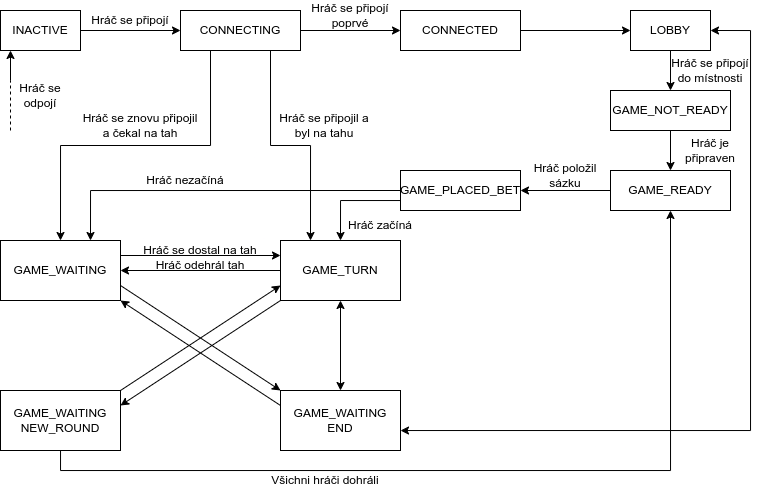

The diagram above was exported from draw.io. Its source (the exported page's mxGraphModel, read from the mxfile embedded in the PNG):
<mxGraphModel dx="819" dy="453" grid="1" gridSize="10" guides="1" tooltips="1" connect="1" arrows="1" fold="1" page="1" pageScale="1" pageWidth="827" pageHeight="1169" math="0" shadow="0">
  <root>
    <mxCell id="0" />
    <mxCell id="1" parent="0" />
    <mxCell id="KKbdHAhgz-HZ-YUExdzj-14" style="edgeStyle=orthogonalEdgeStyle;rounded=0;orthogonalLoop=1;jettySize=auto;html=1;exitX=1;exitY=0.5;exitDx=0;exitDy=0;entryX=0;entryY=0.5;entryDx=0;entryDy=0;" parent="1" source="KKbdHAhgz-HZ-YUExdzj-1" target="KKbdHAhgz-HZ-YUExdzj-4" edge="1">
      <mxGeometry relative="1" as="geometry" />
    </mxCell>
    <mxCell id="KKbdHAhgz-HZ-YUExdzj-1" value="INACTIVE" style="rounded=0;whiteSpace=wrap;html=1;" parent="1" vertex="1">
      <mxGeometry x="40" y="40" width="80" height="40" as="geometry" />
    </mxCell>
    <mxCell id="KKbdHAhgz-HZ-YUExdzj-30" value="" style="edgeStyle=none;rounded=0;orthogonalLoop=1;jettySize=auto;html=1;" parent="1" source="KKbdHAhgz-HZ-YUExdzj-2" target="KKbdHAhgz-HZ-YUExdzj-13" edge="1">
      <mxGeometry relative="1" as="geometry" />
    </mxCell>
    <mxCell id="KKbdHAhgz-HZ-YUExdzj-2" value="LOBBY" style="rounded=0;whiteSpace=wrap;html=1;" parent="1" vertex="1">
      <mxGeometry x="670" y="40" width="80" height="40" as="geometry" />
    </mxCell>
    <mxCell id="KKbdHAhgz-HZ-YUExdzj-29" style="edgeStyle=none;rounded=0;orthogonalLoop=1;jettySize=auto;html=1;entryX=0;entryY=0.5;entryDx=0;entryDy=0;" parent="1" source="KKbdHAhgz-HZ-YUExdzj-3" target="KKbdHAhgz-HZ-YUExdzj-2" edge="1">
      <mxGeometry relative="1" as="geometry" />
    </mxCell>
    <mxCell id="KKbdHAhgz-HZ-YUExdzj-3" value="CONNECTED" style="rounded=0;whiteSpace=wrap;html=1;" parent="1" vertex="1">
      <mxGeometry x="440" y="40" width="120" height="40" as="geometry" />
    </mxCell>
    <mxCell id="KKbdHAhgz-HZ-YUExdzj-18" style="edgeStyle=orthogonalEdgeStyle;rounded=0;orthogonalLoop=1;jettySize=auto;html=1;entryX=0;entryY=0.5;entryDx=0;entryDy=0;" parent="1" source="KKbdHAhgz-HZ-YUExdzj-4" target="KKbdHAhgz-HZ-YUExdzj-3" edge="1">
      <mxGeometry relative="1" as="geometry" />
    </mxCell>
    <mxCell id="HrHJOlDO-AYGSbawRPtk-8" style="edgeStyle=orthogonalEdgeStyle;rounded=0;orthogonalLoop=1;jettySize=auto;html=1;exitX=0.75;exitY=1;exitDx=0;exitDy=0;entryX=0.25;entryY=0;entryDx=0;entryDy=0;startArrow=none;startFill=0;" edge="1" parent="1" source="KKbdHAhgz-HZ-YUExdzj-4" target="KKbdHAhgz-HZ-YUExdzj-11">
      <mxGeometry relative="1" as="geometry" />
    </mxCell>
    <mxCell id="KKbdHAhgz-HZ-YUExdzj-4" value="CONNECTING" style="rounded=0;whiteSpace=wrap;html=1;" parent="1" vertex="1">
      <mxGeometry x="220" y="40" width="120" height="40" as="geometry" />
    </mxCell>
    <mxCell id="KKbdHAhgz-HZ-YUExdzj-19" style="edgeStyle=orthogonalEdgeStyle;rounded=0;orthogonalLoop=1;jettySize=auto;html=1;entryX=0.5;entryY=0;entryDx=0;entryDy=0;" parent="1" target="KKbdHAhgz-HZ-YUExdzj-7" edge="1">
      <mxGeometry relative="1" as="geometry">
        <mxPoint x="250" y="80" as="sourcePoint" />
        <Array as="points">
          <mxPoint x="250" y="80" />
          <mxPoint x="250" y="175" />
          <mxPoint x="100" y="175" />
        </Array>
      </mxGeometry>
    </mxCell>
    <mxCell id="KKbdHAhgz-HZ-YUExdzj-20" style="edgeStyle=orthogonalEdgeStyle;rounded=0;orthogonalLoop=1;jettySize=auto;html=1;exitX=1;exitY=0.25;exitDx=0;exitDy=0;entryX=0;entryY=0.25;entryDx=0;entryDy=0;" parent="1" source="KKbdHAhgz-HZ-YUExdzj-7" target="KKbdHAhgz-HZ-YUExdzj-11" edge="1">
      <mxGeometry relative="1" as="geometry" />
    </mxCell>
    <mxCell id="HrHJOlDO-AYGSbawRPtk-13" style="rounded=0;orthogonalLoop=1;jettySize=auto;html=1;exitX=1;exitY=0.75;exitDx=0;exitDy=0;entryX=0;entryY=0;entryDx=0;entryDy=0;startArrow=none;startFill=0;" edge="1" parent="1" source="KKbdHAhgz-HZ-YUExdzj-7" target="KKbdHAhgz-HZ-YUExdzj-24">
      <mxGeometry relative="1" as="geometry" />
    </mxCell>
    <mxCell id="KKbdHAhgz-HZ-YUExdzj-7" value="GAME_WAITING" style="rounded=0;whiteSpace=wrap;html=1;" parent="1" vertex="1">
      <mxGeometry x="40" y="270" width="120" height="60" as="geometry" />
    </mxCell>
    <mxCell id="KKbdHAhgz-HZ-YUExdzj-38" style="edgeStyle=orthogonalEdgeStyle;rounded=0;orthogonalLoop=1;jettySize=auto;html=1;entryX=0.5;entryY=1;entryDx=0;entryDy=0;startArrow=none;startFill=0;endArrow=classic;endFill=1;" parent="1" source="KKbdHAhgz-HZ-YUExdzj-9" target="KKbdHAhgz-HZ-YUExdzj-12" edge="1">
      <mxGeometry relative="1" as="geometry">
        <Array as="points">
          <mxPoint x="100" y="500" />
          <mxPoint x="710" y="500" />
        </Array>
      </mxGeometry>
    </mxCell>
    <mxCell id="HrHJOlDO-AYGSbawRPtk-18" style="edgeStyle=none;rounded=0;orthogonalLoop=1;jettySize=auto;html=1;exitX=1;exitY=0;exitDx=0;exitDy=0;entryX=0;entryY=0.75;entryDx=0;entryDy=0;startArrow=none;startFill=0;" edge="1" parent="1" source="KKbdHAhgz-HZ-YUExdzj-9" target="KKbdHAhgz-HZ-YUExdzj-11">
      <mxGeometry relative="1" as="geometry" />
    </mxCell>
    <mxCell id="KKbdHAhgz-HZ-YUExdzj-9" value="GAME_WAITING&lt;br&gt;NEW_ROUND" style="rounded=0;whiteSpace=wrap;html=1;" parent="1" vertex="1">
      <mxGeometry x="40" y="420" width="120" height="60" as="geometry" />
    </mxCell>
    <mxCell id="KKbdHAhgz-HZ-YUExdzj-21" style="edgeStyle=orthogonalEdgeStyle;rounded=0;orthogonalLoop=1;jettySize=auto;html=1;exitX=0;exitY=0.5;exitDx=0;exitDy=0;entryX=1;entryY=0.5;entryDx=0;entryDy=0;" parent="1" source="KKbdHAhgz-HZ-YUExdzj-11" target="KKbdHAhgz-HZ-YUExdzj-7" edge="1">
      <mxGeometry relative="1" as="geometry" />
    </mxCell>
    <mxCell id="KKbdHAhgz-HZ-YUExdzj-25" style="edgeStyle=orthogonalEdgeStyle;rounded=0;orthogonalLoop=1;jettySize=auto;html=1;entryX=0.5;entryY=0;entryDx=0;entryDy=0;startArrow=classic;startFill=1;" parent="1" source="KKbdHAhgz-HZ-YUExdzj-11" target="KKbdHAhgz-HZ-YUExdzj-24" edge="1">
      <mxGeometry relative="1" as="geometry" />
    </mxCell>
    <mxCell id="HrHJOlDO-AYGSbawRPtk-19" style="edgeStyle=none;rounded=0;orthogonalLoop=1;jettySize=auto;html=1;exitX=0;exitY=1;exitDx=0;exitDy=0;entryX=1;entryY=0.25;entryDx=0;entryDy=0;startArrow=none;startFill=0;" edge="1" parent="1" source="KKbdHAhgz-HZ-YUExdzj-11" target="KKbdHAhgz-HZ-YUExdzj-9">
      <mxGeometry relative="1" as="geometry" />
    </mxCell>
    <mxCell id="KKbdHAhgz-HZ-YUExdzj-11" value="GAME_TURN" style="rounded=0;whiteSpace=wrap;html=1;" parent="1" vertex="1">
      <mxGeometry x="320" y="270" width="120" height="60" as="geometry" />
    </mxCell>
    <mxCell id="KKbdHAhgz-HZ-YUExdzj-34" style="edgeStyle=none;rounded=0;orthogonalLoop=1;jettySize=auto;html=1;entryX=1;entryY=0.5;entryDx=0;entryDy=0;" parent="1" source="KKbdHAhgz-HZ-YUExdzj-12" target="KKbdHAhgz-HZ-YUExdzj-32" edge="1">
      <mxGeometry relative="1" as="geometry" />
    </mxCell>
    <mxCell id="KKbdHAhgz-HZ-YUExdzj-12" value="GAME_READY" style="rounded=0;whiteSpace=wrap;html=1;" parent="1" vertex="1">
      <mxGeometry x="650" y="200" width="120" height="40" as="geometry" />
    </mxCell>
    <mxCell id="KKbdHAhgz-HZ-YUExdzj-31" style="edgeStyle=none;rounded=0;orthogonalLoop=1;jettySize=auto;html=1;entryX=0.5;entryY=0;entryDx=0;entryDy=0;" parent="1" source="KKbdHAhgz-HZ-YUExdzj-13" target="KKbdHAhgz-HZ-YUExdzj-12" edge="1">
      <mxGeometry relative="1" as="geometry" />
    </mxCell>
    <mxCell id="KKbdHAhgz-HZ-YUExdzj-13" value="GAME_NOT_READY" style="rounded=0;whiteSpace=wrap;html=1;" parent="1" vertex="1">
      <mxGeometry x="650" y="120" width="120" height="40" as="geometry" />
    </mxCell>
    <mxCell id="KKbdHAhgz-HZ-YUExdzj-37" style="edgeStyle=orthogonalEdgeStyle;rounded=0;orthogonalLoop=1;jettySize=auto;html=1;entryX=1;entryY=0.5;entryDx=0;entryDy=0;startArrow=classic;startFill=1;endArrow=classic;endFill=1;" parent="1" source="KKbdHAhgz-HZ-YUExdzj-24" target="KKbdHAhgz-HZ-YUExdzj-2" edge="1">
      <mxGeometry relative="1" as="geometry">
        <Array as="points">
          <mxPoint x="790" y="460" />
          <mxPoint x="790" y="60" />
        </Array>
      </mxGeometry>
    </mxCell>
    <mxCell id="HrHJOlDO-AYGSbawRPtk-14" style="edgeStyle=none;rounded=0;orthogonalLoop=1;jettySize=auto;html=1;exitX=0;exitY=0.25;exitDx=0;exitDy=0;entryX=1;entryY=1;entryDx=0;entryDy=0;startArrow=none;startFill=0;" edge="1" parent="1" source="KKbdHAhgz-HZ-YUExdzj-24" target="KKbdHAhgz-HZ-YUExdzj-7">
      <mxGeometry relative="1" as="geometry" />
    </mxCell>
    <mxCell id="KKbdHAhgz-HZ-YUExdzj-24" value="GAME_WAITING&lt;br&gt;END" style="rounded=0;whiteSpace=wrap;html=1;" parent="1" vertex="1">
      <mxGeometry x="320" y="420" width="120" height="60" as="geometry" />
    </mxCell>
    <mxCell id="KKbdHAhgz-HZ-YUExdzj-35" style="edgeStyle=orthogonalEdgeStyle;rounded=0;orthogonalLoop=1;jettySize=auto;html=1;entryX=0.5;entryY=0;entryDx=0;entryDy=0;" parent="1" source="KKbdHAhgz-HZ-YUExdzj-32" target="KKbdHAhgz-HZ-YUExdzj-11" edge="1">
      <mxGeometry relative="1" as="geometry">
        <Array as="points">
          <mxPoint x="380" y="230" />
        </Array>
      </mxGeometry>
    </mxCell>
    <mxCell id="KKbdHAhgz-HZ-YUExdzj-36" style="edgeStyle=orthogonalEdgeStyle;rounded=0;orthogonalLoop=1;jettySize=auto;html=1;exitX=0;exitY=0.5;exitDx=0;exitDy=0;entryX=0.75;entryY=0;entryDx=0;entryDy=0;" parent="1" source="KKbdHAhgz-HZ-YUExdzj-32" target="KKbdHAhgz-HZ-YUExdzj-7" edge="1">
      <mxGeometry relative="1" as="geometry">
        <Array as="points">
          <mxPoint x="130" y="220" />
        </Array>
      </mxGeometry>
    </mxCell>
    <mxCell id="KKbdHAhgz-HZ-YUExdzj-32" value="GAME_PLACED_BET" style="rounded=0;whiteSpace=wrap;html=1;" parent="1" vertex="1">
      <mxGeometry x="440" y="200" width="120" height="40" as="geometry" />
    </mxCell>
    <mxCell id="HrHJOlDO-AYGSbawRPtk-1" value="Hráč začíná" style="text;html=1;strokeColor=none;fillColor=none;align=center;verticalAlign=middle;whiteSpace=wrap;rounded=0;" vertex="1" parent="1">
      <mxGeometry x="380" y="240" width="80" height="30" as="geometry" />
    </mxCell>
    <mxCell id="HrHJOlDO-AYGSbawRPtk-2" value="Hráč odehrál tah" style="text;html=1;strokeColor=none;fillColor=none;align=center;verticalAlign=middle;whiteSpace=wrap;rounded=0;" vertex="1" parent="1">
      <mxGeometry x="160" y="280" width="160" height="30" as="geometry" />
    </mxCell>
    <mxCell id="HrHJOlDO-AYGSbawRPtk-3" value="Hráč se dostal na tah" style="text;html=1;strokeColor=none;fillColor=none;align=center;verticalAlign=middle;whiteSpace=wrap;rounded=0;" vertex="1" parent="1">
      <mxGeometry x="160" y="270" width="160" height="20" as="geometry" />
    </mxCell>
    <mxCell id="HrHJOlDO-AYGSbawRPtk-4" value="Hráč nezačíná" style="text;html=1;strokeColor=none;fillColor=none;align=center;verticalAlign=middle;whiteSpace=wrap;rounded=0;" vertex="1" parent="1">
      <mxGeometry x="170" y="200" width="110" height="20" as="geometry" />
    </mxCell>
    <mxCell id="HrHJOlDO-AYGSbawRPtk-6" value="Hráč se znovu připojil a čekal na tah" style="text;html=1;strokeColor=none;fillColor=none;align=center;verticalAlign=middle;whiteSpace=wrap;rounded=0;" vertex="1" parent="1">
      <mxGeometry x="120" y="140" width="120" height="30" as="geometry" />
    </mxCell>
    <mxCell id="HrHJOlDO-AYGSbawRPtk-7" value="Hráč se připojí" style="text;html=1;strokeColor=none;fillColor=none;align=center;verticalAlign=middle;whiteSpace=wrap;rounded=0;" vertex="1" parent="1">
      <mxGeometry x="120" y="40" width="100" height="20" as="geometry" />
    </mxCell>
    <mxCell id="HrHJOlDO-AYGSbawRPtk-10" value="Hráč se připojil a byl na tahu" style="text;html=1;strokeColor=none;fillColor=none;align=center;verticalAlign=middle;whiteSpace=wrap;rounded=0;" vertex="1" parent="1">
      <mxGeometry x="314" y="140" width="100" height="30" as="geometry" />
    </mxCell>
    <mxCell id="HrHJOlDO-AYGSbawRPtk-21" value="Všichni hráči dohráli" style="text;html=1;strokeColor=none;fillColor=none;align=center;verticalAlign=middle;whiteSpace=wrap;rounded=0;" vertex="1" parent="1">
      <mxGeometry x="300" y="500" width="130" height="20" as="geometry" />
    </mxCell>
    <mxCell id="HrHJOlDO-AYGSbawRPtk-22" value="Hráč položil sázku" style="text;html=1;strokeColor=none;fillColor=none;align=center;verticalAlign=middle;whiteSpace=wrap;rounded=0;" vertex="1" parent="1">
      <mxGeometry x="560" y="190" width="90" height="30" as="geometry" />
    </mxCell>
    <mxCell id="HrHJOlDO-AYGSbawRPtk-23" value="Hráč je připraven" style="text;html=1;strokeColor=none;fillColor=none;align=center;verticalAlign=middle;whiteSpace=wrap;rounded=0;" vertex="1" parent="1">
      <mxGeometry x="710" y="160" width="80" height="40" as="geometry" />
    </mxCell>
    <mxCell id="HrHJOlDO-AYGSbawRPtk-24" value="Hráč se připojí poprvé" style="text;html=1;strokeColor=none;fillColor=none;align=center;verticalAlign=middle;whiteSpace=wrap;rounded=0;" vertex="1" parent="1">
      <mxGeometry x="340" y="30" width="100" height="30" as="geometry" />
    </mxCell>
    <mxCell id="HrHJOlDO-AYGSbawRPtk-26" value="Hráč se připojí do místnosti" style="text;html=1;strokeColor=none;fillColor=none;align=center;verticalAlign=middle;whiteSpace=wrap;rounded=0;" vertex="1" parent="1">
      <mxGeometry x="710" y="80" width="80" height="40" as="geometry" />
    </mxCell>
    <mxCell id="HrHJOlDO-AYGSbawRPtk-27" value="" style="endArrow=classic;html=1;rounded=0;" edge="1" parent="1">
      <mxGeometry width="50" height="50" relative="1" as="geometry">
        <mxPoint x="50" y="110" as="sourcePoint" />
        <mxPoint x="50" y="80" as="targetPoint" />
      </mxGeometry>
    </mxCell>
    <mxCell id="HrHJOlDO-AYGSbawRPtk-28" value="Hráč se odpojí" style="text;html=1;strokeColor=none;fillColor=none;align=center;verticalAlign=middle;whiteSpace=wrap;rounded=0;" vertex="1" parent="1">
      <mxGeometry x="50" y="110" width="60" height="30" as="geometry" />
    </mxCell>
    <mxCell id="HrHJOlDO-AYGSbawRPtk-29" value="" style="endArrow=none;dashed=1;html=1;strokeWidth=1;rounded=0;" edge="1" parent="1">
      <mxGeometry width="50" height="50" relative="1" as="geometry">
        <mxPoint x="50" y="160" as="sourcePoint" />
        <mxPoint x="50" y="110" as="targetPoint" />
      </mxGeometry>
    </mxCell>
  </root>
</mxGraphModel>